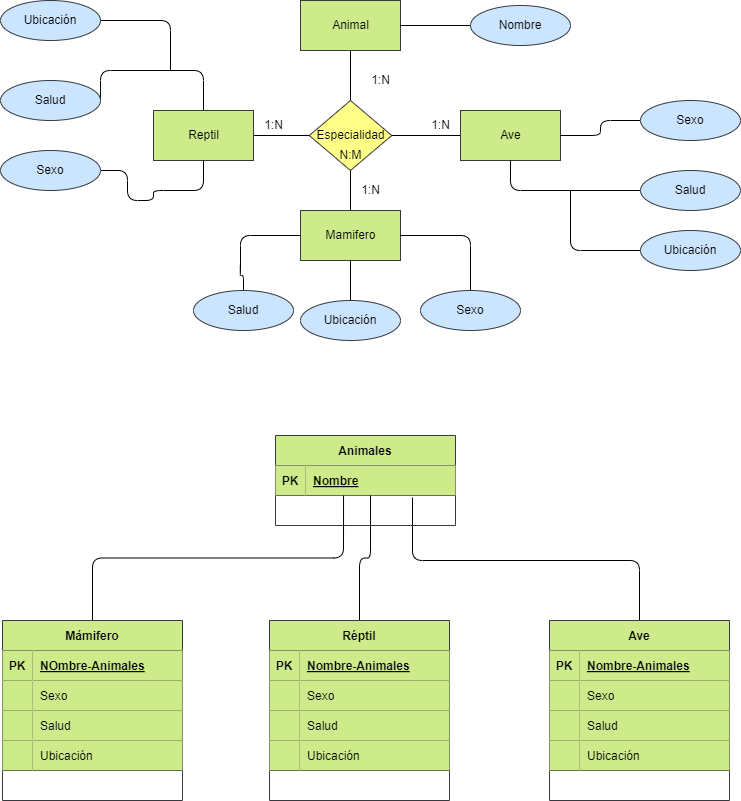

The diagram above was exported from draw.io. Its source (the exported page's mxGraphModel, read from the mxfile embedded in the PNG):
<mxGraphModel dx="1216" dy="779" grid="1" gridSize="10" guides="1" tooltips="1" connect="1" arrows="1" fold="1" page="1" pageScale="1" pageWidth="850" pageHeight="1100" math="0" shadow="0">
  <root>
    <mxCell id="0" />
    <mxCell id="1" parent="0" />
    <mxCell id="2" value="" style="html=1;endArrow=none;endFill=0;" edge="1" parent="1" source="4" target="5">
      <mxGeometry relative="1" as="geometry" />
    </mxCell>
    <mxCell id="3" value="" style="edgeStyle=none;html=1;endArrow=none;endFill=0;" edge="1" parent="1" source="4" target="13">
      <mxGeometry relative="1" as="geometry" />
    </mxCell>
    <mxCell id="4" value="Especialidad" style="shape=rhombus;html=1;dashed=0;whitespace=wrap;perimeter=rhombusPerimeter;fillColor=#ffff88;strokeColor=#36393d;fontColor=#000000;" vertex="1" parent="1">
      <mxGeometry x="368.75" y="170" width="82.5" height="70" as="geometry" />
    </mxCell>
    <mxCell id="5" value="Animal" style="html=1;dashed=0;whitespace=wrap;fillColor=#cdeb8b;strokeColor=#36393d;fontColor=#000000;" vertex="1" parent="1">
      <mxGeometry x="360" y="70" width="100" height="50" as="geometry" />
    </mxCell>
    <mxCell id="6" value="" style="edgeStyle=orthogonalEdgeStyle;html=1;fontColor=#000000;endArrow=none;endFill=0;" edge="1" parent="1" source="7" target="5">
      <mxGeometry relative="1" as="geometry" />
    </mxCell>
    <mxCell id="7" value="Nombre" style="ellipse;whiteSpace=wrap;html=1;align=center;fillColor=#cce5ff;strokeColor=#36393d;fontColor=#000000;" vertex="1" parent="1">
      <mxGeometry x="530" y="75" width="100" height="40" as="geometry" />
    </mxCell>
    <mxCell id="8" value="1:N" style="text;html=1;align=center;verticalAlign=middle;resizable=0;points=[];autosize=1;strokeColor=none;fillColor=none;" vertex="1" parent="1">
      <mxGeometry x="420" y="135" width="40" height="30" as="geometry" />
    </mxCell>
    <mxCell id="9" value="" style="edgeStyle=none;html=1;endArrow=none;endFill=0;" edge="1" parent="1" source="10" target="4">
      <mxGeometry relative="1" as="geometry" />
    </mxCell>
    <mxCell id="10" value="Reptil" style="html=1;dashed=0;whitespace=wrap;fillColor=#cdeb8b;strokeColor=#36393d;fontColor=#000000;" vertex="1" parent="1">
      <mxGeometry x="213" y="180" width="100" height="50" as="geometry" />
    </mxCell>
    <mxCell id="11" value="" style="edgeStyle=none;html=1;endArrow=none;endFill=0;" edge="1" parent="1" source="12" target="4">
      <mxGeometry relative="1" as="geometry" />
    </mxCell>
    <mxCell id="12" value="Mamifero" style="html=1;dashed=0;whitespace=wrap;fillColor=#cdeb8b;strokeColor=#36393d;fontColor=#000000;" vertex="1" parent="1">
      <mxGeometry x="360" y="280" width="100" height="50" as="geometry" />
    </mxCell>
    <mxCell id="13" value="Ave" style="html=1;dashed=0;whitespace=wrap;fillColor=#cdeb8b;strokeColor=#36393d;fontColor=#000000;" vertex="1" parent="1">
      <mxGeometry x="520" y="180" width="100" height="50" as="geometry" />
    </mxCell>
    <mxCell id="14" style="edgeStyle=orthogonalEdgeStyle;html=1;endArrow=none;endFill=0;" edge="1" parent="1" source="15" target="13">
      <mxGeometry relative="1" as="geometry" />
    </mxCell>
    <mxCell id="15" value="Sexo" style="ellipse;whiteSpace=wrap;html=1;align=center;fillColor=#cce5ff;strokeColor=#36393d;fontColor=#000000;" vertex="1" parent="1">
      <mxGeometry x="700" y="170" width="100" height="40" as="geometry" />
    </mxCell>
    <mxCell id="16" style="edgeStyle=orthogonalEdgeStyle;html=1;entryX=0.5;entryY=1;entryDx=0;entryDy=0;endArrow=none;endFill=0;" edge="1" parent="1" source="17" target="13">
      <mxGeometry relative="1" as="geometry" />
    </mxCell>
    <mxCell id="17" value="Salud" style="ellipse;whiteSpace=wrap;html=1;align=center;fillColor=#cce5ff;strokeColor=#36393d;fontColor=#000000;" vertex="1" parent="1">
      <mxGeometry x="700" y="240" width="100" height="40" as="geometry" />
    </mxCell>
    <mxCell id="18" style="edgeStyle=orthogonalEdgeStyle;html=1;exitX=1;exitY=0.5;exitDx=0;exitDy=0;entryX=0.5;entryY=0;entryDx=0;entryDy=0;endArrow=none;endFill=0;" edge="1" parent="1" source="19" target="10">
      <mxGeometry relative="1" as="geometry">
        <Array as="points">
          <mxPoint x="160" y="140" />
          <mxPoint x="263" y="140" />
        </Array>
      </mxGeometry>
    </mxCell>
    <mxCell id="19" value="Salud" style="ellipse;whiteSpace=wrap;html=1;align=center;fillColor=#cce5ff;strokeColor=#36393d;fontColor=#000000;" vertex="1" parent="1">
      <mxGeometry x="60" y="150" width="100" height="40" as="geometry" />
    </mxCell>
    <mxCell id="20" style="edgeStyle=orthogonalEdgeStyle;html=1;entryX=0.5;entryY=1;entryDx=0;entryDy=0;endArrow=none;endFill=0;" edge="1" parent="1" source="21" target="10">
      <mxGeometry relative="1" as="geometry">
        <Array as="points">
          <mxPoint x="187" y="240" />
          <mxPoint x="187" y="270" />
          <mxPoint x="213" y="270" />
          <mxPoint x="213" y="260" />
          <mxPoint x="263" y="260" />
        </Array>
      </mxGeometry>
    </mxCell>
    <mxCell id="21" value="Sexo" style="ellipse;whiteSpace=wrap;html=1;align=center;fillColor=#cce5ff;strokeColor=#36393d;fontColor=#000000;" vertex="1" parent="1">
      <mxGeometry x="60" y="220" width="100" height="40" as="geometry" />
    </mxCell>
    <mxCell id="22" style="edgeStyle=orthogonalEdgeStyle;html=1;entryX=0;entryY=0.5;entryDx=0;entryDy=0;endArrow=none;endFill=0;" edge="1" parent="1" source="23" target="12">
      <mxGeometry relative="1" as="geometry">
        <Array as="points">
          <mxPoint x="303" y="345" />
          <mxPoint x="300" y="345" />
          <mxPoint x="300" y="305" />
        </Array>
      </mxGeometry>
    </mxCell>
    <mxCell id="23" value="Salud" style="ellipse;whiteSpace=wrap;html=1;align=center;fillColor=#cce5ff;strokeColor=#36393d;fontColor=#000000;" vertex="1" parent="1">
      <mxGeometry x="253" y="360" width="100" height="40" as="geometry" />
    </mxCell>
    <mxCell id="24" style="edgeStyle=orthogonalEdgeStyle;html=1;entryX=1;entryY=0.5;entryDx=0;entryDy=0;endArrow=none;endFill=0;" edge="1" parent="1" source="25" target="12">
      <mxGeometry relative="1" as="geometry">
        <Array as="points">
          <mxPoint x="530" y="305" />
        </Array>
      </mxGeometry>
    </mxCell>
    <mxCell id="25" value="Sexo" style="ellipse;whiteSpace=wrap;html=1;align=center;fillColor=#cce5ff;strokeColor=#36393d;fontColor=#000000;" vertex="1" parent="1">
      <mxGeometry x="480" y="360" width="100" height="40" as="geometry" />
    </mxCell>
    <mxCell id="26" value="1:N" style="text;html=1;align=center;verticalAlign=middle;resizable=0;points=[];autosize=1;strokeColor=none;fillColor=none;" vertex="1" parent="1">
      <mxGeometry x="480" y="180" width="40" height="30" as="geometry" />
    </mxCell>
    <mxCell id="27" value="1:N" style="text;html=1;align=center;verticalAlign=middle;resizable=0;points=[];autosize=1;strokeColor=none;fillColor=none;" vertex="1" parent="1">
      <mxGeometry x="410" y="245" width="40" height="30" as="geometry" />
    </mxCell>
    <mxCell id="28" value="1:N" style="text;html=1;align=center;verticalAlign=middle;resizable=0;points=[];autosize=1;strokeColor=none;fillColor=none;" vertex="1" parent="1">
      <mxGeometry x="313" y="180" width="40" height="30" as="geometry" />
    </mxCell>
    <mxCell id="29" value="N:M" style="text;html=1;align=center;verticalAlign=middle;resizable=0;points=[];autosize=1;strokeColor=none;fillColor=none;fontColor=#000000;" vertex="1" parent="1">
      <mxGeometry x="385" y="210" width="50" height="30" as="geometry" />
    </mxCell>
    <mxCell id="30" style="edgeStyle=orthogonalEdgeStyle;html=1;exitX=0.5;exitY=0;exitDx=0;exitDy=0;entryX=0.761;entryY=1.067;entryDx=0;entryDy=0;entryPerimeter=0;fontColor=#000000;endArrow=none;endFill=0;" edge="1" parent="1" source="31" target="42">
      <mxGeometry relative="1" as="geometry">
        <Array as="points">
          <mxPoint x="699" y="630" />
          <mxPoint x="472" y="630" />
        </Array>
      </mxGeometry>
    </mxCell>
    <mxCell id="31" value="Ave" style="shape=table;startSize=30;container=1;collapsible=1;childLayout=tableLayout;fixedRows=1;rowLines=0;fontStyle=1;align=center;resizeLast=1;fillColor=#cdeb8b;strokeColor=#36393d;fontColor=#000000;" vertex="1" parent="1">
      <mxGeometry x="609" y="690" width="180" height="180" as="geometry" />
    </mxCell>
    <mxCell id="32" value="" style="shape=tableRow;horizontal=0;startSize=0;swimlaneHead=0;swimlaneBody=0;fillColor=none;collapsible=0;dropTarget=0;points=[[0,0.5],[1,0.5]];portConstraint=eastwest;top=0;left=0;right=0;bottom=1;fontColor=#000000;" vertex="1" parent="31">
      <mxGeometry y="30" width="180" height="30" as="geometry" />
    </mxCell>
    <mxCell id="33" value="PK" style="shape=partialRectangle;connectable=0;fillColor=#cdeb8b;top=0;left=0;bottom=0;right=0;fontStyle=1;overflow=hidden;strokeColor=#36393d;fontColor=#000000;" vertex="1" parent="32">
      <mxGeometry width="30" height="30" as="geometry">
        <mxRectangle width="30" height="30" as="alternateBounds" />
      </mxGeometry>
    </mxCell>
    <mxCell id="34" value="Nombre-Animales" style="shape=partialRectangle;connectable=0;fillColor=#cdeb8b;top=0;left=0;bottom=0;right=0;align=left;spacingLeft=6;fontStyle=5;overflow=hidden;strokeColor=#36393d;fontColor=#000000;" vertex="1" parent="32">
      <mxGeometry x="30" width="150" height="30" as="geometry">
        <mxRectangle width="150" height="30" as="alternateBounds" />
      </mxGeometry>
    </mxCell>
    <mxCell id="35" value="" style="shape=tableRow;horizontal=0;startSize=0;swimlaneHead=0;swimlaneBody=0;fillColor=none;collapsible=0;dropTarget=0;points=[[0,0.5],[1,0.5]];portConstraint=eastwest;top=0;left=0;right=0;bottom=1;fontColor=#000000;" vertex="1" parent="31">
      <mxGeometry y="60" width="180" height="30" as="geometry" />
    </mxCell>
    <mxCell id="36" value="" style="shape=partialRectangle;connectable=0;fillColor=#cdeb8b;top=0;left=0;bottom=0;right=0;fontStyle=0;overflow=hidden;strokeColor=#36393d;fontColor=#000000;" vertex="1" parent="35">
      <mxGeometry width="30" height="30" as="geometry">
        <mxRectangle width="30" height="30" as="alternateBounds" />
      </mxGeometry>
    </mxCell>
    <mxCell id="37" value="Sexo" style="shape=partialRectangle;connectable=0;fillColor=#cdeb8b;top=0;left=0;bottom=0;right=0;align=left;spacingLeft=6;fontStyle=0;overflow=hidden;strokeColor=#36393d;fontColor=#000000;" vertex="1" parent="35">
      <mxGeometry x="30" width="150" height="30" as="geometry">
        <mxRectangle width="150" height="30" as="alternateBounds" />
      </mxGeometry>
    </mxCell>
    <mxCell id="38" value="" style="shape=tableRow;horizontal=0;startSize=0;swimlaneHead=0;swimlaneBody=0;fillColor=none;collapsible=0;dropTarget=0;points=[[0,0.5],[1,0.5]];portConstraint=eastwest;top=0;left=0;right=0;bottom=1;fontColor=#000000;" vertex="1" parent="31">
      <mxGeometry y="90" width="180" height="30" as="geometry" />
    </mxCell>
    <mxCell id="39" value="" style="shape=partialRectangle;connectable=0;fillColor=#cdeb8b;top=0;left=0;bottom=0;right=0;fontStyle=0;overflow=hidden;strokeColor=#36393d;fontColor=#000000;" vertex="1" parent="38">
      <mxGeometry width="30" height="30" as="geometry">
        <mxRectangle width="30" height="30" as="alternateBounds" />
      </mxGeometry>
    </mxCell>
    <mxCell id="40" value="Salud" style="shape=partialRectangle;connectable=0;fillColor=#cdeb8b;top=0;left=0;bottom=0;right=0;align=left;spacingLeft=6;fontStyle=0;overflow=hidden;strokeColor=#36393d;fontColor=#000000;" vertex="1" parent="38">
      <mxGeometry x="30" width="150" height="30" as="geometry">
        <mxRectangle width="150" height="30" as="alternateBounds" />
      </mxGeometry>
    </mxCell>
    <mxCell id="110" value="" style="shape=tableRow;horizontal=0;startSize=0;swimlaneHead=0;swimlaneBody=0;fillColor=none;collapsible=0;dropTarget=0;points=[[0,0.5],[1,0.5]];portConstraint=eastwest;top=0;left=0;right=0;bottom=1;fontColor=#000000;" vertex="1" parent="31">
      <mxGeometry y="120" width="180" height="30" as="geometry" />
    </mxCell>
    <mxCell id="111" value="" style="shape=partialRectangle;connectable=0;fillColor=#cdeb8b;top=0;left=0;bottom=0;right=0;fontStyle=0;overflow=hidden;strokeColor=#36393d;fontColor=#000000;" vertex="1" parent="110">
      <mxGeometry width="30" height="30" as="geometry">
        <mxRectangle width="30" height="30" as="alternateBounds" />
      </mxGeometry>
    </mxCell>
    <mxCell id="112" value="Ubicación" style="shape=partialRectangle;connectable=0;fillColor=#cdeb8b;top=0;left=0;bottom=0;right=0;align=left;spacingLeft=6;fontStyle=0;overflow=hidden;strokeColor=#36393d;fontColor=#000000;" vertex="1" parent="110">
      <mxGeometry x="30" width="150" height="30" as="geometry">
        <mxRectangle width="150" height="30" as="alternateBounds" />
      </mxGeometry>
    </mxCell>
    <mxCell id="41" value="Animales" style="shape=table;startSize=30;container=1;collapsible=1;childLayout=tableLayout;fixedRows=1;rowLines=0;fontStyle=1;align=center;resizeLast=1;fillColor=#cdeb8b;strokeColor=#36393d;fontColor=#000000;" vertex="1" parent="1">
      <mxGeometry x="335" y="505" width="180" height="90" as="geometry" />
    </mxCell>
    <mxCell id="42" value="" style="shape=tableRow;horizontal=0;startSize=0;swimlaneHead=0;swimlaneBody=0;fillColor=none;collapsible=0;dropTarget=0;points=[[0,0.5],[1,0.5]];portConstraint=eastwest;top=0;left=0;right=0;bottom=1;fontColor=#000000;" vertex="1" parent="41">
      <mxGeometry y="30" width="180" height="30" as="geometry" />
    </mxCell>
    <mxCell id="43" value="PK" style="shape=partialRectangle;connectable=0;fillColor=#cdeb8b;top=0;left=0;bottom=0;right=0;fontStyle=1;overflow=hidden;strokeColor=#36393d;fontColor=#000000;" vertex="1" parent="42">
      <mxGeometry width="30" height="30" as="geometry">
        <mxRectangle width="30" height="30" as="alternateBounds" />
      </mxGeometry>
    </mxCell>
    <mxCell id="44" value="Nombre" style="shape=partialRectangle;connectable=0;fillColor=#cdeb8b;top=0;left=0;bottom=0;right=0;align=left;spacingLeft=6;fontStyle=5;overflow=hidden;strokeColor=#36393d;fontColor=#000000;" vertex="1" parent="42">
      <mxGeometry x="30" width="150" height="30" as="geometry">
        <mxRectangle width="150" height="30" as="alternateBounds" />
      </mxGeometry>
    </mxCell>
    <mxCell id="45" style="edgeStyle=orthogonalEdgeStyle;html=1;entryX=0.528;entryY=1;entryDx=0;entryDy=0;entryPerimeter=0;fontColor=#000000;endArrow=none;endFill=0;" edge="1" parent="1" source="46" target="42">
      <mxGeometry relative="1" as="geometry" />
    </mxCell>
    <mxCell id="46" value="Réptil" style="shape=table;startSize=30;container=1;collapsible=1;childLayout=tableLayout;fixedRows=1;rowLines=0;fontStyle=1;align=center;resizeLast=1;fillColor=#cdeb8b;strokeColor=#36393d;fontColor=#000000;" vertex="1" parent="1">
      <mxGeometry x="329" y="690" width="180" height="180" as="geometry" />
    </mxCell>
    <mxCell id="47" value="" style="shape=tableRow;horizontal=0;startSize=0;swimlaneHead=0;swimlaneBody=0;fillColor=none;collapsible=0;dropTarget=0;points=[[0,0.5],[1,0.5]];portConstraint=eastwest;top=0;left=0;right=0;bottom=1;fontColor=#000000;" vertex="1" parent="46">
      <mxGeometry y="30" width="180" height="30" as="geometry" />
    </mxCell>
    <mxCell id="48" value="PK" style="shape=partialRectangle;connectable=0;fillColor=#cdeb8b;top=0;left=0;bottom=0;right=0;fontStyle=1;overflow=hidden;strokeColor=#36393d;fontColor=#000000;" vertex="1" parent="47">
      <mxGeometry width="30" height="30" as="geometry">
        <mxRectangle width="30" height="30" as="alternateBounds" />
      </mxGeometry>
    </mxCell>
    <mxCell id="49" value="Nombre-Animales" style="shape=partialRectangle;connectable=0;fillColor=#cdeb8b;top=0;left=0;bottom=0;right=0;align=left;spacingLeft=6;fontStyle=5;overflow=hidden;strokeColor=#36393d;fontColor=#000000;" vertex="1" parent="47">
      <mxGeometry x="30" width="150" height="30" as="geometry">
        <mxRectangle width="150" height="30" as="alternateBounds" />
      </mxGeometry>
    </mxCell>
    <mxCell id="50" value="" style="shape=tableRow;horizontal=0;startSize=0;swimlaneHead=0;swimlaneBody=0;fillColor=none;collapsible=0;dropTarget=0;points=[[0,0.5],[1,0.5]];portConstraint=eastwest;top=0;left=0;right=0;bottom=1;fontColor=#000000;" vertex="1" parent="46">
      <mxGeometry y="60" width="180" height="30" as="geometry" />
    </mxCell>
    <mxCell id="51" value="" style="shape=partialRectangle;connectable=0;fillColor=#cdeb8b;top=0;left=0;bottom=0;right=0;fontStyle=0;overflow=hidden;strokeColor=#36393d;fontColor=#000000;" vertex="1" parent="50">
      <mxGeometry width="30" height="30" as="geometry">
        <mxRectangle width="30" height="30" as="alternateBounds" />
      </mxGeometry>
    </mxCell>
    <mxCell id="52" value="Sexo" style="shape=partialRectangle;connectable=0;fillColor=#cdeb8b;top=0;left=0;bottom=0;right=0;align=left;spacingLeft=6;fontStyle=0;overflow=hidden;strokeColor=#36393d;fontColor=#000000;" vertex="1" parent="50">
      <mxGeometry x="30" width="150" height="30" as="geometry">
        <mxRectangle width="150" height="30" as="alternateBounds" />
      </mxGeometry>
    </mxCell>
    <mxCell id="53" value="" style="shape=tableRow;horizontal=0;startSize=0;swimlaneHead=0;swimlaneBody=0;fillColor=none;collapsible=0;dropTarget=0;points=[[0,0.5],[1,0.5]];portConstraint=eastwest;top=0;left=0;right=0;bottom=1;fontColor=#000000;" vertex="1" parent="46">
      <mxGeometry y="90" width="180" height="30" as="geometry" />
    </mxCell>
    <mxCell id="54" value="" style="shape=partialRectangle;connectable=0;fillColor=#cdeb8b;top=0;left=0;bottom=0;right=0;fontStyle=0;overflow=hidden;strokeColor=#36393d;fontColor=#000000;" vertex="1" parent="53">
      <mxGeometry width="30" height="30" as="geometry">
        <mxRectangle width="30" height="30" as="alternateBounds" />
      </mxGeometry>
    </mxCell>
    <mxCell id="55" value="Salud" style="shape=partialRectangle;connectable=0;fillColor=#cdeb8b;top=0;left=0;bottom=0;right=0;align=left;spacingLeft=6;fontStyle=0;overflow=hidden;strokeColor=#36393d;fontColor=#000000;" vertex="1" parent="53">
      <mxGeometry x="30" width="150" height="30" as="geometry">
        <mxRectangle width="150" height="30" as="alternateBounds" />
      </mxGeometry>
    </mxCell>
    <mxCell id="87" value="" style="shape=tableRow;horizontal=0;startSize=0;swimlaneHead=0;swimlaneBody=0;fillColor=none;collapsible=0;dropTarget=0;points=[[0,0.5],[1,0.5]];portConstraint=eastwest;top=0;left=0;right=0;bottom=1;fontColor=#000000;" vertex="1" parent="46">
      <mxGeometry y="120" width="180" height="30" as="geometry" />
    </mxCell>
    <mxCell id="88" value="" style="shape=partialRectangle;connectable=0;fillColor=#cdeb8b;top=0;left=0;bottom=0;right=0;fontStyle=0;overflow=hidden;strokeColor=#36393d;fontColor=#000000;" vertex="1" parent="87">
      <mxGeometry width="30" height="30" as="geometry">
        <mxRectangle width="30" height="30" as="alternateBounds" />
      </mxGeometry>
    </mxCell>
    <mxCell id="89" value="Ubicación" style="shape=partialRectangle;connectable=0;fillColor=#cdeb8b;top=0;left=0;bottom=0;right=0;align=left;spacingLeft=6;fontStyle=0;overflow=hidden;strokeColor=#36393d;fontColor=#000000;" vertex="1" parent="87">
      <mxGeometry x="30" width="150" height="30" as="geometry">
        <mxRectangle width="150" height="30" as="alternateBounds" />
      </mxGeometry>
    </mxCell>
    <mxCell id="56" style="edgeStyle=orthogonalEdgeStyle;html=1;entryX=0.378;entryY=1;entryDx=0;entryDy=0;entryPerimeter=0;fontColor=#000000;endArrow=none;endFill=0;" edge="1" parent="1" source="57" target="42">
      <mxGeometry relative="1" as="geometry" />
    </mxCell>
    <mxCell id="57" value="Mámifero" style="shape=table;startSize=30;container=1;collapsible=1;childLayout=tableLayout;fixedRows=1;rowLines=0;fontStyle=1;align=center;resizeLast=1;fillColor=#cdeb8b;strokeColor=#36393d;fontColor=#000000;" vertex="1" parent="1">
      <mxGeometry x="62" y="690" width="180" height="180" as="geometry" />
    </mxCell>
    <mxCell id="58" value="" style="shape=tableRow;horizontal=0;startSize=0;swimlaneHead=0;swimlaneBody=0;fillColor=none;collapsible=0;dropTarget=0;points=[[0,0.5],[1,0.5]];portConstraint=eastwest;top=0;left=0;right=0;bottom=1;fontColor=#000000;" vertex="1" parent="57">
      <mxGeometry y="30" width="180" height="30" as="geometry" />
    </mxCell>
    <mxCell id="59" value="PK" style="shape=partialRectangle;connectable=0;fillColor=#cdeb8b;top=0;left=0;bottom=0;right=0;fontStyle=1;overflow=hidden;strokeColor=#36393d;fontColor=#000000;" vertex="1" parent="58">
      <mxGeometry width="30" height="30" as="geometry">
        <mxRectangle width="30" height="30" as="alternateBounds" />
      </mxGeometry>
    </mxCell>
    <mxCell id="60" value="NOmbre-Animales" style="shape=partialRectangle;connectable=0;fillColor=#cdeb8b;top=0;left=0;bottom=0;right=0;align=left;spacingLeft=6;fontStyle=5;overflow=hidden;strokeColor=#36393d;fontColor=#000000;" vertex="1" parent="58">
      <mxGeometry x="30" width="150" height="30" as="geometry">
        <mxRectangle width="150" height="30" as="alternateBounds" />
      </mxGeometry>
    </mxCell>
    <mxCell id="61" value="" style="shape=tableRow;horizontal=0;startSize=0;swimlaneHead=0;swimlaneBody=0;fillColor=none;collapsible=0;dropTarget=0;points=[[0,0.5],[1,0.5]];portConstraint=eastwest;top=0;left=0;right=0;bottom=1;fontColor=#000000;" vertex="1" parent="57">
      <mxGeometry y="60" width="180" height="30" as="geometry" />
    </mxCell>
    <mxCell id="62" value="" style="shape=partialRectangle;connectable=0;fillColor=#cdeb8b;top=0;left=0;bottom=0;right=0;fontStyle=0;overflow=hidden;strokeColor=#36393d;fontColor=#000000;" vertex="1" parent="61">
      <mxGeometry width="30" height="30" as="geometry">
        <mxRectangle width="30" height="30" as="alternateBounds" />
      </mxGeometry>
    </mxCell>
    <mxCell id="63" value="Sexo    " style="shape=partialRectangle;connectable=0;fillColor=#cdeb8b;top=0;left=0;bottom=0;right=0;align=left;spacingLeft=6;fontStyle=0;overflow=hidden;strokeColor=#36393d;fontColor=#000000;" vertex="1" parent="61">
      <mxGeometry x="30" width="150" height="30" as="geometry">
        <mxRectangle width="150" height="30" as="alternateBounds" />
      </mxGeometry>
    </mxCell>
    <mxCell id="64" value="" style="shape=tableRow;horizontal=0;startSize=0;swimlaneHead=0;swimlaneBody=0;fillColor=none;collapsible=0;dropTarget=0;points=[[0,0.5],[1,0.5]];portConstraint=eastwest;top=0;left=0;right=0;bottom=1;fontColor=#000000;" vertex="1" parent="57">
      <mxGeometry y="90" width="180" height="30" as="geometry" />
    </mxCell>
    <mxCell id="65" value="" style="shape=partialRectangle;connectable=0;fillColor=#cdeb8b;top=0;left=0;bottom=0;right=0;fontStyle=0;overflow=hidden;strokeColor=#36393d;fontColor=#000000;" vertex="1" parent="64">
      <mxGeometry width="30" height="30" as="geometry">
        <mxRectangle width="30" height="30" as="alternateBounds" />
      </mxGeometry>
    </mxCell>
    <mxCell id="66" value="Salud" style="shape=partialRectangle;connectable=0;fillColor=#cdeb8b;top=0;left=0;bottom=0;right=0;align=left;spacingLeft=6;fontStyle=0;overflow=hidden;strokeColor=#36393d;fontColor=#000000;" vertex="1" parent="64">
      <mxGeometry x="30" width="150" height="30" as="geometry">
        <mxRectangle width="150" height="30" as="alternateBounds" />
      </mxGeometry>
    </mxCell>
    <mxCell id="84" value="" style="shape=tableRow;horizontal=0;startSize=0;swimlaneHead=0;swimlaneBody=0;fillColor=none;collapsible=0;dropTarget=0;points=[[0,0.5],[1,0.5]];portConstraint=eastwest;top=0;left=0;right=0;bottom=1;fontColor=#000000;" vertex="1" parent="57">
      <mxGeometry y="120" width="180" height="30" as="geometry" />
    </mxCell>
    <mxCell id="85" value="" style="shape=partialRectangle;connectable=0;fillColor=#cdeb8b;top=0;left=0;bottom=0;right=0;fontStyle=0;overflow=hidden;strokeColor=#36393d;fontColor=#000000;" vertex="1" parent="84">
      <mxGeometry width="30" height="30" as="geometry">
        <mxRectangle width="30" height="30" as="alternateBounds" />
      </mxGeometry>
    </mxCell>
    <mxCell id="86" value="Ubicación" style="shape=partialRectangle;connectable=0;fillColor=#cdeb8b;top=0;left=0;bottom=0;right=0;align=left;spacingLeft=6;fontStyle=0;overflow=hidden;strokeColor=#36393d;fontColor=#000000;" vertex="1" parent="84">
      <mxGeometry x="30" width="150" height="30" as="geometry">
        <mxRectangle width="150" height="30" as="alternateBounds" />
      </mxGeometry>
    </mxCell>
    <mxCell id="69" value="" style="edgeStyle=none;html=1;entryX=0.5;entryY=1;entryDx=0;entryDy=0;endArrow=none;endFill=0;" edge="1" parent="1" source="68" target="12">
      <mxGeometry relative="1" as="geometry" />
    </mxCell>
    <mxCell id="68" value="Ubicación" style="ellipse;whiteSpace=wrap;html=1;align=center;fillColor=#cce5ff;strokeColor=#36393d;fontColor=#000000;" vertex="1" parent="1">
      <mxGeometry x="360" y="370" width="100" height="40" as="geometry" />
    </mxCell>
    <mxCell id="71" style="edgeStyle=orthogonalEdgeStyle;html=1;exitX=0;exitY=0.5;exitDx=0;exitDy=0;endArrow=none;endFill=0;" edge="1" parent="1" source="70">
      <mxGeometry relative="1" as="geometry">
        <mxPoint x="630" y="260" as="targetPoint" />
      </mxGeometry>
    </mxCell>
    <mxCell id="70" value="Ubicación" style="ellipse;whiteSpace=wrap;html=1;align=center;fillColor=#cce5ff;strokeColor=#36393d;fontColor=#000000;" vertex="1" parent="1">
      <mxGeometry x="700" y="300" width="100" height="40" as="geometry" />
    </mxCell>
    <mxCell id="73" style="edgeStyle=orthogonalEdgeStyle;html=1;exitX=1;exitY=0.5;exitDx=0;exitDy=0;endArrow=none;endFill=0;" edge="1" parent="1" source="72">
      <mxGeometry relative="1" as="geometry">
        <mxPoint x="230" y="140" as="targetPoint" />
      </mxGeometry>
    </mxCell>
    <mxCell id="72" value="Ubicación" style="ellipse;whiteSpace=wrap;html=1;align=center;fillColor=#cce5ff;strokeColor=#36393d;fontColor=#000000;" vertex="1" parent="1">
      <mxGeometry x="60" y="70" width="100" height="40" as="geometry" />
    </mxCell>
  </root>
</mxGraphModel>